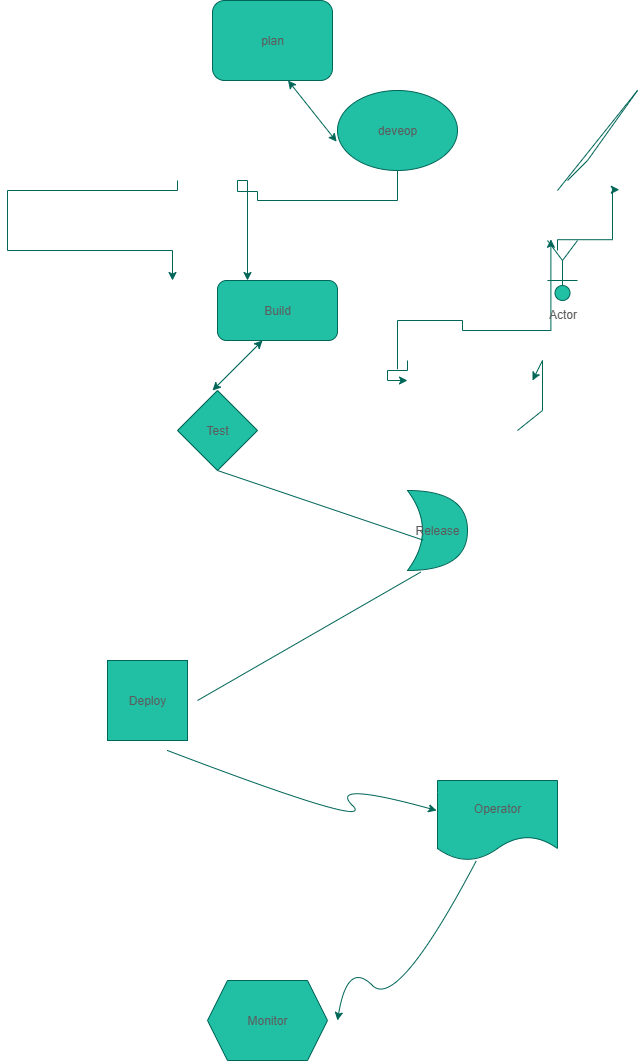

The diagram above was exported from draw.io. Its source (the exported page's mxGraphModel, read from the mxfile embedded in the PNG):
<mxGraphModel dx="1042" dy="527" grid="1" gridSize="10" guides="1" tooltips="1" connect="1" arrows="1" fold="1" page="1" pageScale="1" pageWidth="850" pageHeight="1100" math="0" shadow="0">
  <root>
    <mxCell id="0" />
    <mxCell id="1" parent="0" />
    <mxCell id="OZJFdqa-IZTFFKRjKRWV-2" value="plan" style="rounded=1;whiteSpace=wrap;html=1;labelBackgroundColor=none;fillColor=#21C0A5;strokeColor=#006658;fontColor=#5C5C5C;" vertex="1" parent="1">
      <mxGeometry x="365" width="120" height="80" as="geometry" />
    </mxCell>
    <mxCell id="OZJFdqa-IZTFFKRjKRWV-23" style="edgeStyle=orthogonalEdgeStyle;rounded=0;orthogonalLoop=1;jettySize=auto;html=1;strokeColor=#006658;fontColor=#5C5C5C;fillColor=#21C0A5;entryX=0.25;entryY=0;entryDx=0;entryDy=0;" edge="1" parent="1" source="OZJFdqa-IZTFFKRjKRWV-3" target="OZJFdqa-IZTFFKRjKRWV-4">
      <mxGeometry relative="1" as="geometry">
        <mxPoint x="380" y="180" as="targetPoint" />
        <Array as="points">
          <mxPoint x="550" y="200" />
          <mxPoint x="410" y="200" />
          <mxPoint x="410" y="191" />
          <mxPoint x="390" y="191" />
          <mxPoint x="390" y="180" />
          <mxPoint x="400" y="180" />
        </Array>
      </mxGeometry>
    </mxCell>
    <mxCell id="OZJFdqa-IZTFFKRjKRWV-3" value="deveop" style="ellipse;whiteSpace=wrap;html=1;labelBackgroundColor=none;fillColor=#21C0A5;strokeColor=#006658;fontColor=#5C5C5C;" vertex="1" parent="1">
      <mxGeometry x="490" y="90" width="120" height="80" as="geometry" />
    </mxCell>
    <mxCell id="OZJFdqa-IZTFFKRjKRWV-12" style="edgeStyle=orthogonalEdgeStyle;rounded=0;orthogonalLoop=1;jettySize=auto;html=1;exitX=0.5;exitY=0;exitDx=0;exitDy=0;strokeColor=#006658;fontColor=#5C5C5C;fillColor=#21C0A5;" edge="1" parent="1">
      <mxGeometry relative="1" as="geometry">
        <mxPoint x="330" y="180" as="sourcePoint" />
        <mxPoint x="325" y="280" as="targetPoint" />
        <Array as="points">
          <mxPoint x="330" y="190" />
          <mxPoint x="160" y="190" />
          <mxPoint x="160" y="250" />
          <mxPoint x="325" y="250" />
        </Array>
      </mxGeometry>
    </mxCell>
    <mxCell id="OZJFdqa-IZTFFKRjKRWV-4" value="Build" style="rounded=1;whiteSpace=wrap;html=1;labelBackgroundColor=none;fillColor=#21C0A5;strokeColor=#006658;fontColor=#5C5C5C;" vertex="1" parent="1">
      <mxGeometry x="370" y="280" width="120" height="60" as="geometry" />
    </mxCell>
    <mxCell id="OZJFdqa-IZTFFKRjKRWV-5" value="Test" style="rhombus;whiteSpace=wrap;html=1;labelBackgroundColor=none;fillColor=#21C0A5;strokeColor=#006658;fontColor=#5C5C5C;" vertex="1" parent="1">
      <mxGeometry x="330" y="390" width="80" height="80" as="geometry" />
    </mxCell>
    <mxCell id="OZJFdqa-IZTFFKRjKRWV-6" value="Release" style="shape=xor;whiteSpace=wrap;html=1;labelBackgroundColor=none;fillColor=#21C0A5;strokeColor=#006658;fontColor=#5C5C5C;" vertex="1" parent="1">
      <mxGeometry x="560" y="490" width="60" height="80" as="geometry" />
    </mxCell>
    <mxCell id="OZJFdqa-IZTFFKRjKRWV-7" value="Deploy" style="whiteSpace=wrap;html=1;aspect=fixed;labelBackgroundColor=none;fillColor=#21C0A5;strokeColor=#006658;fontColor=#5C5C5C;" vertex="1" parent="1">
      <mxGeometry x="260" y="660" width="80" height="80" as="geometry" />
    </mxCell>
    <mxCell id="OZJFdqa-IZTFFKRjKRWV-8" value="Operator" style="shape=document;whiteSpace=wrap;html=1;boundedLbl=1;labelBackgroundColor=none;fillColor=#21C0A5;strokeColor=#006658;fontColor=#5C5C5C;" vertex="1" parent="1">
      <mxGeometry x="590" y="780" width="120" height="80" as="geometry" />
    </mxCell>
    <mxCell id="OZJFdqa-IZTFFKRjKRWV-9" value="Monitor" style="shape=hexagon;perimeter=hexagonPerimeter2;whiteSpace=wrap;html=1;fixedSize=1;labelBackgroundColor=none;fillColor=#21C0A5;strokeColor=#006658;fontColor=#5C5C5C;" vertex="1" parent="1">
      <mxGeometry x="360" y="980" width="120" height="80" as="geometry" />
    </mxCell>
    <mxCell id="OZJFdqa-IZTFFKRjKRWV-10" value="" style="endArrow=classic;startArrow=classic;html=1;rounded=0;strokeColor=#006658;fontColor=#5C5C5C;fillColor=#21C0A5;exitX=-0.007;exitY=0.64;exitDx=0;exitDy=0;exitPerimeter=0;" edge="1" parent="1" source="OZJFdqa-IZTFFKRjKRWV-3">
      <mxGeometry width="50" height="50" relative="1" as="geometry">
        <mxPoint x="440" y="150" as="sourcePoint" />
        <mxPoint x="440.5" y="80" as="targetPoint" />
        <Array as="points" />
      </mxGeometry>
    </mxCell>
    <mxCell id="OZJFdqa-IZTFFKRjKRWV-11" style="edgeStyle=orthogonalEdgeStyle;rounded=0;orthogonalLoop=1;jettySize=auto;html=1;entryX=1.015;entryY=0.615;entryDx=0;entryDy=0;entryPerimeter=0;strokeColor=#006658;fontColor=#5C5C5C;fillColor=#21C0A5;" edge="1" parent="1">
      <mxGeometry relative="1" as="geometry">
        <mxPoint x="710" y="250" as="sourcePoint" />
        <mxPoint x="771.8" y="189.20000000000005" as="targetPoint" />
        <Array as="points">
          <mxPoint x="710" y="239.2" />
          <mxPoint x="765" y="239.2" />
          <mxPoint x="765" y="189.2" />
        </Array>
      </mxGeometry>
    </mxCell>
    <mxCell id="OZJFdqa-IZTFFKRjKRWV-13" value="" style="endArrow=none;html=1;rounded=0;strokeColor=#006658;fontColor=#5C5C5C;fillColor=#21C0A5;exitX=0.5;exitY=1;exitDx=0;exitDy=0;entryX=0.26;entryY=0.62;entryDx=0;entryDy=0;entryPerimeter=0;" edge="1" parent="1" source="OZJFdqa-IZTFFKRjKRWV-5" target="OZJFdqa-IZTFFKRjKRWV-6">
      <mxGeometry width="50" height="50" relative="1" as="geometry">
        <mxPoint x="420" y="500" as="sourcePoint" />
        <mxPoint x="560" y="530" as="targetPoint" />
      </mxGeometry>
    </mxCell>
    <mxCell id="OZJFdqa-IZTFFKRjKRWV-14" value="" style="endArrow=classic;html=1;rounded=0;strokeColor=#006658;fontColor=#5C5C5C;fillColor=#21C0A5;" edge="1" parent="1">
      <mxGeometry width="50" height="50" relative="1" as="geometry">
        <mxPoint x="670" y="430" as="sourcePoint" />
        <mxPoint x="685" y="380" as="targetPoint" />
        <Array as="points">
          <mxPoint x="695" y="410" />
          <mxPoint x="695" y="360" />
        </Array>
      </mxGeometry>
    </mxCell>
    <mxCell id="OZJFdqa-IZTFFKRjKRWV-15" style="edgeStyle=orthogonalEdgeStyle;rounded=0;orthogonalLoop=1;jettySize=auto;html=1;strokeColor=#006658;fontColor=#5C5C5C;fillColor=#21C0A5;entryX=0.887;entryY=1.02;entryDx=0;entryDy=0;entryPerimeter=0;" edge="1" parent="1" target="OZJFdqa-IZTFFKRjKRWV-16">
      <mxGeometry relative="1" as="geometry">
        <mxPoint x="550" y="368.8" as="sourcePoint" />
        <mxPoint x="601.44" y="330.00000000000006" as="targetPoint" />
        <Array as="points">
          <mxPoint x="550" y="320" />
          <mxPoint x="615" y="320" />
          <mxPoint x="615" y="330" />
          <mxPoint x="703" y="330" />
        </Array>
      </mxGeometry>
    </mxCell>
    <mxCell id="OZJFdqa-IZTFFKRjKRWV-16" value="Actor" style="shape=umlActor;verticalLabelPosition=bottom;verticalAlign=top;html=1;outlineConnect=0;strokeColor=#006658;fontColor=#5C5C5C;fillColor=#21C0A5;direction=west;" vertex="1" parent="1">
      <mxGeometry x="700" y="240" width="30" height="60" as="geometry" />
    </mxCell>
    <mxCell id="OZJFdqa-IZTFFKRjKRWV-17" value="" style="endArrow=none;html=1;rounded=0;strokeColor=#006658;fontColor=#5C5C5C;fillColor=#21C0A5;" edge="1" parent="1">
      <mxGeometry width="50" height="50" relative="1" as="geometry">
        <mxPoint x="710" y="190" as="sourcePoint" />
        <mxPoint x="720" y="180" as="targetPoint" />
        <Array as="points">
          <mxPoint x="790" y="90" />
          <mxPoint x="740" y="160" />
        </Array>
      </mxGeometry>
    </mxCell>
    <mxCell id="OZJFdqa-IZTFFKRjKRWV-18" style="edgeStyle=orthogonalEdgeStyle;rounded=0;orthogonalLoop=1;jettySize=auto;html=1;strokeColor=#006658;fontColor=#5C5C5C;fillColor=#21C0A5;" edge="1" parent="1">
      <mxGeometry relative="1" as="geometry">
        <mxPoint x="560" y="360" as="sourcePoint" />
        <mxPoint x="560" y="380" as="targetPoint" />
        <Array as="points">
          <mxPoint x="560" y="370" />
          <mxPoint x="540" y="370" />
          <mxPoint x="540" y="380" />
        </Array>
      </mxGeometry>
    </mxCell>
    <mxCell id="OZJFdqa-IZTFFKRjKRWV-19" value="" style="endArrow=classic;startArrow=classic;html=1;rounded=0;strokeColor=#006658;fontColor=#5C5C5C;fillColor=#21C0A5;" edge="1" parent="1">
      <mxGeometry width="50" height="50" relative="1" as="geometry">
        <mxPoint x="365" y="390" as="sourcePoint" />
        <mxPoint x="415" y="340" as="targetPoint" />
      </mxGeometry>
    </mxCell>
    <mxCell id="OZJFdqa-IZTFFKRjKRWV-20" value="" style="endArrow=none;html=1;rounded=0;strokeColor=#006658;fontColor=#5C5C5C;fillColor=#21C0A5;entryX=0.22;entryY=1.02;entryDx=0;entryDy=0;entryPerimeter=0;" edge="1" parent="1" target="OZJFdqa-IZTFFKRjKRWV-6">
      <mxGeometry width="50" height="50" relative="1" as="geometry">
        <mxPoint x="350" y="700" as="sourcePoint" />
        <mxPoint x="400" y="650" as="targetPoint" />
      </mxGeometry>
    </mxCell>
    <mxCell id="OZJFdqa-IZTFFKRjKRWV-21" value="" style="curved=1;endArrow=classic;html=1;rounded=0;strokeColor=#006658;fontColor=#5C5C5C;fillColor=#21C0A5;entryX=-0.007;entryY=0.375;entryDx=0;entryDy=0;entryPerimeter=0;" edge="1" parent="1" target="OZJFdqa-IZTFFKRjKRWV-8">
      <mxGeometry width="50" height="50" relative="1" as="geometry">
        <mxPoint x="320" y="750" as="sourcePoint" />
        <mxPoint x="530" y="780" as="targetPoint" />
        <Array as="points">
          <mxPoint x="530" y="830" />
          <mxPoint x="480" y="780" />
        </Array>
      </mxGeometry>
    </mxCell>
    <mxCell id="OZJFdqa-IZTFFKRjKRWV-22" value="" style="curved=1;endArrow=classic;html=1;rounded=0;strokeColor=#006658;fontColor=#5C5C5C;fillColor=#21C0A5;" edge="1" parent="1" source="OZJFdqa-IZTFFKRjKRWV-8">
      <mxGeometry width="50" height="50" relative="1" as="geometry">
        <mxPoint x="620" y="920" as="sourcePoint" />
        <mxPoint x="490" y="1020" as="targetPoint" />
        <Array as="points">
          <mxPoint x="550" y="1010" />
          <mxPoint x="500" y="960" />
        </Array>
      </mxGeometry>
    </mxCell>
  </root>
</mxGraphModel>